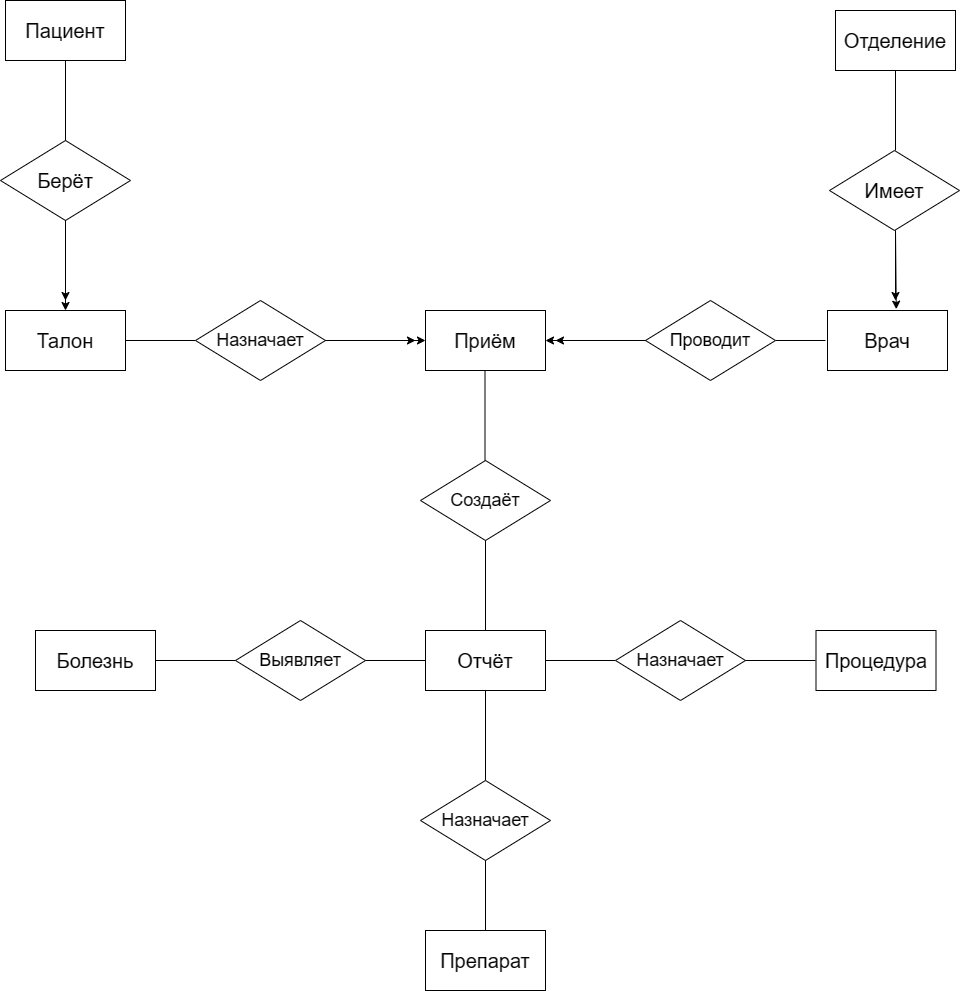

The diagram above was exported from draw.io. Its source (the exported page's mxGraphModel, read from the mxfile embedded in the PNG):
<mxGraphModel dx="1736" dy="957" grid="1" gridSize="10" guides="1" tooltips="1" connect="1" arrows="1" fold="1" page="1" pageScale="1" pageWidth="827" pageHeight="1169" math="0" shadow="0">
  <root>
    <mxCell id="0" />
    <mxCell id="1" parent="0" />
    <mxCell id="cDoJVPbenueVtDzqGowa-1" value="Пациент" style="rounded=0;whiteSpace=wrap;html=1;fontSize=20;" vertex="1" parent="1">
      <mxGeometry x="310" y="140" width="120" height="60" as="geometry" />
    </mxCell>
    <mxCell id="cDoJVPbenueVtDzqGowa-2" value="Берёт" style="rhombus;whiteSpace=wrap;html=1;fontSize=20;" vertex="1" parent="1">
      <mxGeometry x="305" y="280" width="130" height="80" as="geometry" />
    </mxCell>
    <mxCell id="cDoJVPbenueVtDzqGowa-7" value="" style="endArrow=none;html=1;rounded=0;" edge="1" parent="1">
      <mxGeometry width="50" height="50" relative="1" as="geometry">
        <mxPoint x="370" y="280" as="sourcePoint" />
        <mxPoint x="370" y="200" as="targetPoint" />
      </mxGeometry>
    </mxCell>
    <mxCell id="cDoJVPbenueVtDzqGowa-9" value="Талон" style="rounded=0;whiteSpace=wrap;html=1;fontSize=20;" vertex="1" parent="1">
      <mxGeometry x="310" y="450" width="120" height="60" as="geometry" />
    </mxCell>
    <mxCell id="cDoJVPbenueVtDzqGowa-10" value="Отделение" style="rounded=0;whiteSpace=wrap;html=1;fontSize=20;" vertex="1" parent="1">
      <mxGeometry x="1140" y="150" width="120" height="60" as="geometry" />
    </mxCell>
    <mxCell id="cDoJVPbenueVtDzqGowa-11" value="" style="endArrow=none;html=1;rounded=0;" edge="1" parent="1">
      <mxGeometry width="50" height="50" relative="1" as="geometry">
        <mxPoint x="1200" y="290" as="sourcePoint" />
        <mxPoint x="1200" y="210" as="targetPoint" />
      </mxGeometry>
    </mxCell>
    <mxCell id="cDoJVPbenueVtDzqGowa-12" value="Имеет" style="rhombus;whiteSpace=wrap;html=1;fontSize=20;" vertex="1" parent="1">
      <mxGeometry x="1134" y="290" width="130" height="80" as="geometry" />
    </mxCell>
    <mxCell id="cDoJVPbenueVtDzqGowa-14" value="Врач" style="rounded=0;whiteSpace=wrap;html=1;fontSize=20;" vertex="1" parent="1">
      <mxGeometry x="1132" y="450" width="120" height="60" as="geometry" />
    </mxCell>
    <mxCell id="cDoJVPbenueVtDzqGowa-15" value="" style="endArrow=none;html=1;rounded=0;" edge="1" parent="1">
      <mxGeometry width="50" height="50" relative="1" as="geometry">
        <mxPoint x="430" y="480" as="sourcePoint" />
        <mxPoint x="500" y="480" as="targetPoint" />
      </mxGeometry>
    </mxCell>
    <mxCell id="cDoJVPbenueVtDzqGowa-16" value="Назначает" style="rhombus;whiteSpace=wrap;html=1;fontSize=18;" vertex="1" parent="1">
      <mxGeometry x="500" y="440" width="130" height="80" as="geometry" />
    </mxCell>
    <mxCell id="cDoJVPbenueVtDzqGowa-17" value="" style="endArrow=none;html=1;rounded=0;" edge="1" parent="1">
      <mxGeometry width="50" height="50" relative="1" as="geometry">
        <mxPoint x="1080" y="480" as="sourcePoint" />
        <mxPoint x="1130" y="480" as="targetPoint" />
      </mxGeometry>
    </mxCell>
    <mxCell id="cDoJVPbenueVtDzqGowa-18" value="Проводит" style="rhombus;whiteSpace=wrap;html=1;fontSize=18;" vertex="1" parent="1">
      <mxGeometry x="950" y="440" width="130" height="80" as="geometry" />
    </mxCell>
    <mxCell id="cDoJVPbenueVtDzqGowa-19" value="Приём" style="rounded=0;whiteSpace=wrap;html=1;fontSize=20;" vertex="1" parent="1">
      <mxGeometry x="730" y="450" width="120" height="60" as="geometry" />
    </mxCell>
    <mxCell id="cDoJVPbenueVtDzqGowa-22" value="" style="endArrow=none;html=1;rounded=0;" edge="1" parent="1">
      <mxGeometry width="50" height="50" relative="1" as="geometry">
        <mxPoint x="789.5" y="600" as="sourcePoint" />
        <mxPoint x="789.5" y="510" as="targetPoint" />
      </mxGeometry>
    </mxCell>
    <mxCell id="cDoJVPbenueVtDzqGowa-24" value="Создаёт" style="rhombus;whiteSpace=wrap;html=1;fontSize=18;" vertex="1" parent="1">
      <mxGeometry x="725" y="600" width="130" height="80" as="geometry" />
    </mxCell>
    <mxCell id="cDoJVPbenueVtDzqGowa-25" value="" style="endArrow=none;html=1;rounded=0;" edge="1" parent="1">
      <mxGeometry width="50" height="50" relative="1" as="geometry">
        <mxPoint x="790" y="780" as="sourcePoint" />
        <mxPoint x="790" y="680" as="targetPoint" />
      </mxGeometry>
    </mxCell>
    <mxCell id="cDoJVPbenueVtDzqGowa-26" value="Отчёт" style="rounded=0;whiteSpace=wrap;html=1;fontSize=20;" vertex="1" parent="1">
      <mxGeometry x="730" y="770" width="120" height="60" as="geometry" />
    </mxCell>
    <mxCell id="cDoJVPbenueVtDzqGowa-27" value="" style="endArrow=none;html=1;rounded=0;" edge="1" parent="1">
      <mxGeometry width="50" height="50" relative="1" as="geometry">
        <mxPoint x="850" y="800" as="sourcePoint" />
        <mxPoint x="920" y="800" as="targetPoint" />
      </mxGeometry>
    </mxCell>
    <mxCell id="cDoJVPbenueVtDzqGowa-28" value="Назначает" style="rhombus;whiteSpace=wrap;html=1;fontSize=18;" vertex="1" parent="1">
      <mxGeometry x="920" y="760" width="130" height="80" as="geometry" />
    </mxCell>
    <mxCell id="cDoJVPbenueVtDzqGowa-29" value="" style="endArrow=none;html=1;rounded=0;" edge="1" parent="1">
      <mxGeometry width="50" height="50" relative="1" as="geometry">
        <mxPoint x="790" y="920" as="sourcePoint" />
        <mxPoint x="790" y="830" as="targetPoint" />
      </mxGeometry>
    </mxCell>
    <mxCell id="cDoJVPbenueVtDzqGowa-30" value="Назначает" style="rhombus;whiteSpace=wrap;html=1;fontSize=18;" vertex="1" parent="1">
      <mxGeometry x="725" y="920" width="130" height="80" as="geometry" />
    </mxCell>
    <mxCell id="cDoJVPbenueVtDzqGowa-31" value="Выявляет" style="rhombus;whiteSpace=wrap;html=1;fontSize=18;" vertex="1" parent="1">
      <mxGeometry x="540" y="760" width="130" height="80" as="geometry" />
    </mxCell>
    <mxCell id="cDoJVPbenueVtDzqGowa-34" value="" style="endArrow=none;html=1;rounded=0;exitX=1;exitY=0.5;exitDx=0;exitDy=0;" edge="1" parent="1" source="cDoJVPbenueVtDzqGowa-31">
      <mxGeometry width="50" height="50" relative="1" as="geometry">
        <mxPoint x="680" y="850" as="sourcePoint" />
        <mxPoint x="730" y="800" as="targetPoint" />
      </mxGeometry>
    </mxCell>
    <mxCell id="cDoJVPbenueVtDzqGowa-35" value="" style="endArrow=none;html=1;rounded=0;" edge="1" parent="1">
      <mxGeometry width="50" height="50" relative="1" as="geometry">
        <mxPoint x="1050" y="800" as="sourcePoint" />
        <mxPoint x="1120" y="800" as="targetPoint" />
      </mxGeometry>
    </mxCell>
    <mxCell id="cDoJVPbenueVtDzqGowa-36" value="" style="endArrow=none;html=1;rounded=0;" edge="1" parent="1">
      <mxGeometry width="50" height="50" relative="1" as="geometry">
        <mxPoint x="790" y="1070" as="sourcePoint" />
        <mxPoint x="790" y="1000" as="targetPoint" />
      </mxGeometry>
    </mxCell>
    <mxCell id="cDoJVPbenueVtDzqGowa-37" value="" style="endArrow=none;html=1;rounded=0;" edge="1" parent="1">
      <mxGeometry width="50" height="50" relative="1" as="geometry">
        <mxPoint x="460" y="800" as="sourcePoint" />
        <mxPoint x="540" y="800" as="targetPoint" />
      </mxGeometry>
    </mxCell>
    <mxCell id="cDoJVPbenueVtDzqGowa-38" value="" style="endArrow=classic;html=1;rounded=0;entryX=0.5;entryY=0;entryDx=0;entryDy=0;horizontal=1;" edge="1" parent="1" target="cDoJVPbenueVtDzqGowa-9">
      <mxGeometry width="50" height="50" relative="1" as="geometry">
        <mxPoint x="370" y="360" as="sourcePoint" />
        <mxPoint x="420" y="310" as="targetPoint" />
      </mxGeometry>
    </mxCell>
    <mxCell id="cDoJVPbenueVtDzqGowa-39" value="" style="endArrow=classic;html=1;rounded=0;" edge="1" parent="1">
      <mxGeometry width="50" height="50" relative="1" as="geometry">
        <mxPoint x="370" y="360" as="sourcePoint" />
        <mxPoint x="370" y="440" as="targetPoint" />
      </mxGeometry>
    </mxCell>
    <mxCell id="cDoJVPbenueVtDzqGowa-40" value="" style="endArrow=classic;html=1;rounded=0;entryX=0;entryY=0.5;entryDx=0;entryDy=0;" edge="1" parent="1" target="cDoJVPbenueVtDzqGowa-19">
      <mxGeometry width="50" height="50" relative="1" as="geometry">
        <mxPoint x="630" y="480" as="sourcePoint" />
        <mxPoint x="680" y="430" as="targetPoint" />
      </mxGeometry>
    </mxCell>
    <mxCell id="cDoJVPbenueVtDzqGowa-41" value="" style="endArrow=classic;html=1;rounded=0;" edge="1" parent="1">
      <mxGeometry width="50" height="50" relative="1" as="geometry">
        <mxPoint x="630" y="480" as="sourcePoint" />
        <mxPoint x="720" y="480" as="targetPoint" />
      </mxGeometry>
    </mxCell>
    <mxCell id="cDoJVPbenueVtDzqGowa-43" value="" style="endArrow=classic;html=1;rounded=0;entryX=0.573;entryY=-0.022;entryDx=0;entryDy=0;entryPerimeter=0;" edge="1" parent="1" target="cDoJVPbenueVtDzqGowa-14">
      <mxGeometry width="50" height="50" relative="1" as="geometry">
        <mxPoint x="1200" y="370" as="sourcePoint" />
        <mxPoint x="1250" y="320" as="targetPoint" />
      </mxGeometry>
    </mxCell>
    <mxCell id="cDoJVPbenueVtDzqGowa-44" value="" style="endArrow=classic;html=1;rounded=0;" edge="1" parent="1">
      <mxGeometry width="50" height="50" relative="1" as="geometry">
        <mxPoint x="1200" y="370" as="sourcePoint" />
        <mxPoint x="1200" y="440" as="targetPoint" />
      </mxGeometry>
    </mxCell>
    <mxCell id="cDoJVPbenueVtDzqGowa-45" value="" style="endArrow=classic;html=1;rounded=0;entryX=1;entryY=0.5;entryDx=0;entryDy=0;" edge="1" parent="1" target="cDoJVPbenueVtDzqGowa-19">
      <mxGeometry width="50" height="50" relative="1" as="geometry">
        <mxPoint x="950" y="480" as="sourcePoint" />
        <mxPoint x="1000" y="430" as="targetPoint" />
      </mxGeometry>
    </mxCell>
    <mxCell id="cDoJVPbenueVtDzqGowa-46" value="" style="endArrow=classic;html=1;rounded=0;" edge="1" parent="1">
      <mxGeometry width="50" height="50" relative="1" as="geometry">
        <mxPoint x="950" y="480" as="sourcePoint" />
        <mxPoint x="860" y="480" as="targetPoint" />
      </mxGeometry>
    </mxCell>
    <mxCell id="cDoJVPbenueVtDzqGowa-48" value="Препарат" style="rounded=0;whiteSpace=wrap;html=1;fontSize=20;" vertex="1" parent="1">
      <mxGeometry x="730" y="1070" width="120" height="60" as="geometry" />
    </mxCell>
    <mxCell id="cDoJVPbenueVtDzqGowa-49" value="Процедура" style="rounded=0;whiteSpace=wrap;html=1;fontSize=20;" vertex="1" parent="1">
      <mxGeometry x="1120.5" y="770" width="120" height="60" as="geometry" />
    </mxCell>
    <mxCell id="cDoJVPbenueVtDzqGowa-50" value="Болезнь" style="rounded=0;whiteSpace=wrap;html=1;fontSize=20;" vertex="1" parent="1">
      <mxGeometry x="340" y="770" width="120" height="60" as="geometry" />
    </mxCell>
  </root>
</mxGraphModel>